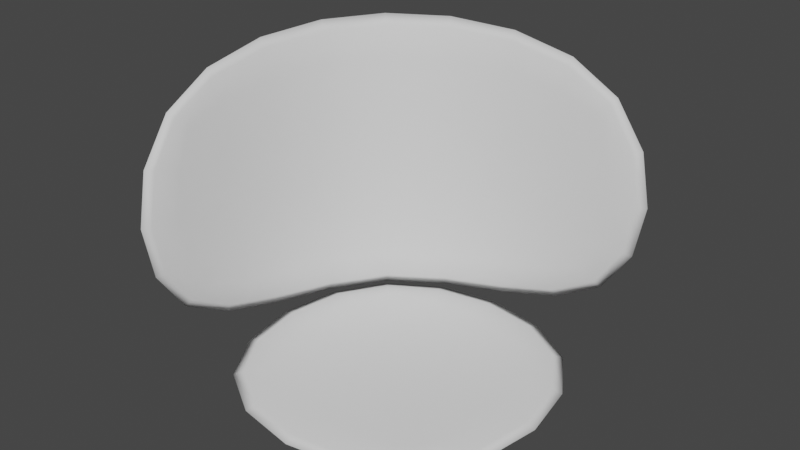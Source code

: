 # Source: orthoroom.blend  (saved by Blender 3.1.7; exported with 4.5.12 LTS)
import bpy
from mathutils import Matrix  # noqa: F401  (used for matrix-valued properties, if any)

bpy.ops.wm.read_factory_settings(use_empty=True)
scene = bpy.context.scene
scene.name = 'Scene'

# ---- collections
col_collection = bpy.data.collections.new('Collection'); scene.collection.children.link(col_collection)

# ---- world
world_world = bpy.data.worlds.new('World'); scene.world = world_world
world_world.use_nodes = True; world_world.node_tree.nodes.clear()
_N = world_world.node_tree.nodes; _L = world_world.node_tree.links
n0 = _N.new('ShaderNodeOutputWorld'); n0.name = 'World Output'; n0.location = (300, 300)
n1 = _N.new('ShaderNodeBackground'); n1.name = 'Background'; n1.location = (10, 300)
n1.inputs[0].default_value = (0.05088, 0.05088, 0.05088, 1.0)
_L.new(n1.outputs[0], n0.inputs[0])
n0.is_active_output = True
world_world.color = (0.05088, 0.05088, 0.05088)
world_world.use_sun_shadow = False
world_world.sun_shadow_jitter_overblur = 0.0

# ---- meshes
me_cube_004 = bpy.data.meshes.new('Cube.004')
me_cube_004.from_pydata([(-2.0, -2.0, -1.76), (-2.0, -2.0, 1.75), (-2.0, 2.0, -1.76), (-2.0, 2.0, 1.75), (2.0, 2.0, -1.76), (2.0, 2.0, 1.75), (-1.69, -2.0, -1.76), (-1.69, -2.0, 1.75), (-1.69, 1.69, -1.76), (-1.69, 1.69, 1.75), (2.0, 1.69, -1.76), (2.0, 1.69, 1.75)], [], [(0, 1, 3, 2), (2, 3, 5, 4), (6, 8, 9, 7), (8, 10, 11, 9), (0, 2, 8, 6), (1, 0, 6, 7), (3, 1, 7, 9), (2, 4, 10, 8), (5, 3, 9, 11), (4, 5, 11, 10)])
me_cube_004.polygons.foreach_set('use_smooth', [True] * 10)
_uv = me_cube_004.uv_layers.new(name='UVMap')
_uv.uv.foreach_set('vector', [0.375, 0.0, 0.625, 0.0, 0.625, 0.25, 0.375, 0.25, 0.375, 0.25, 0.625, 0.25, 0.625, 0.5, 0.375, 0.5, 0.375, 0.0, 0.375, 0.25, 0.625, 0.25, 0.625, 0.0, 0.375, 0.25, 0.375, 0.5, 0.625, 0.5, 0.625, 0.25, 0.375, 0.0, 0.375, 0.25, 0.375, 0.25, 0.375, 0.0, 0.625, 0.0, 0.375, 0.0, 0.375, 0.0, 0.625, 0.0, 0.625, 0.25, 0.625, 0.0, 0.625, 0.0, 0.625, 0.25, 0.375, 0.25, 0.375, 0.5, 0.375, 0.5, 0.375, 0.25, 0.625, 0.5, 0.625, 0.25, 0.625, 0.25, 0.625, 0.5, 0.375, 0.5, 0.625, 0.5, 0.625, 0.5, 0.375, 0.5])
me_cube_004.use_remesh_fix_poles = True
me_cube_004.use_remesh_preserve_attributes = False
me_cube_004.update()
me_cube_005 = bpy.data.meshes.new('Cube.005')
me_cube_005.from_pydata([(-2.0, -2.0, -1.75), (-2.0, 2.0, -1.75), (2.0, -2.0, -1.75), (2.0, 2.0, -1.75), (-2.0, -2.0, -1.52), (-2.0, 2.0, -1.52), (2.0, -2.0, -1.52), (2.0, 2.0, -1.52)], [], [(1, 3, 2, 0), (5, 4, 6, 7), (1, 0, 4, 5), (3, 1, 5, 7), (2, 3, 7, 6), (0, 2, 6, 4)])
me_cube_005.polygons.foreach_set('use_smooth', [True] * 6)
_uv = me_cube_005.uv_layers.new(name='UVMap')
_uv.uv.foreach_set('vector', [0.125, 0.5, 0.375, 0.5, 0.375, 0.75, 0.125, 0.75, 0.125, 0.5, 0.125, 0.75, 0.375, 0.75, 0.375, 0.5, 0.125, 0.5, 0.125, 0.75, 0.125, 0.75, 0.125, 0.5, 0.375, 0.5, 0.125, 0.5, 0.125, 0.5, 0.375, 0.5, 0.375, 0.75, 0.375, 0.5, 0.375, 0.5, 0.375, 0.75, 0.125, 0.75, 0.375, 0.75, 0.375, 0.75, 0.125, 0.75])
me_cube_005.use_remesh_fix_poles = True
me_cube_005.use_remesh_preserve_attributes = False
me_cube_005.update()

# ---- objects
ob_wall = bpy.data.objects.new('wall', me_cube_004)
ob_floor = bpy.data.objects.new('floor', me_cube_005)

# ---- transforms, parenting, visibility, modifiers, constraints
ob_wall.location = (0.2547, 0.0, 1.764)
_m = ob_wall.modifiers.new('Bevel', 'BEVEL')
_m.width = 2.07
_m.width_pct = 2.07
_m.segments = 2
_m.limit_method = 'WEIGHT'
_m.profile = 1.0
_m = ob_wall.modifiers.new('Subdivision', 'SUBSURF')
ob_floor.location = (0.2594, 0.0, 1.731)
_m = ob_floor.modifiers.new('Bevel', 'BEVEL')
_m.width = 1.13
_m.width_pct = 1.13
_m.segments = 3
_m.limit_method = 'WEIGHT'
_m.profile = 1.0
_m = ob_floor.modifiers.new('Subdivision', 'SUBSURF')

# ---- collection membership
col_collection.objects.link(ob_wall)
col_collection.objects.link(ob_floor)

# ---- scene / render settings (as saved in the file)
scene.frame_start = 1; scene.frame_end = 250; scene.frame_set(1)
scene.render.engine = 'BLENDER_EEVEE_NEXT'
scene.cycles.sampling_pattern = 'TABULATED_SOBOL'
scene.cycles.use_light_tree = False
scene.view_settings.view_transform = 'Filmic'
bpy.context.view_layer.update()

# ---- added for rendering (the .blend has no active camera and no usable light): camera, sun
cam_auto = bpy.data.cameras.new('AutoCamera')
cam_auto.lens = 50.0
cam_auto.sensor_width = 36.0
cam_auto.clip_end = 1000.0
ob_auto_camera = bpy.data.objects.new('AutoCamera', cam_auto)
scene.collection.objects.link(ob_auto_camera)
ob_auto_camera.location = (6.43053, -7.40819, 6.6863)
ob_auto_camera.rotation_euler = (1.09748, -7.21219e-08, 0.694738)
scene.camera = ob_auto_camera
light_auto_sun = bpy.data.lights.new('AutoSun', 'SUN')
light_auto_sun.energy = 3.0
light_auto_sun.angle = 0.0523599
ob_auto_sun = bpy.data.objects.new('AutoSun', light_auto_sun)
scene.collection.objects.link(ob_auto_sun)
ob_auto_sun.rotation_euler = (0.872665, 0.174533, 0.523599)
bpy.context.view_layer.update()
